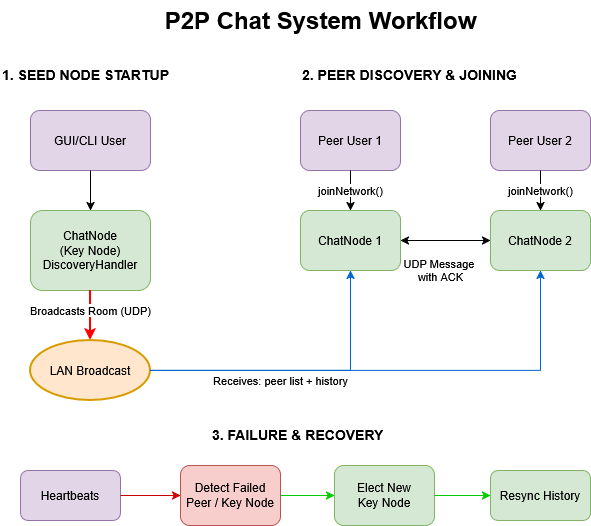

The diagram above was exported from draw.io. Its source (the exported page's mxGraphModel, read from the mxfile embedded in the PNG):
<mxGraphModel dx="1188" dy="677" grid="1" gridSize="10" guides="1" tooltips="1" connect="1" arrows="1" fold="1" page="1" pageScale="1" pageWidth="827" pageHeight="1169" math="0" shadow="0">
  <root>
    <mxCell id="0" />
    <mxCell id="1" parent="0" />
    <mxCell id="yN-1ysEZfeJObsC0wlgG-1" parent="1" style="text;html=1;align=center;verticalAlign=middle;resizable=0;points=[];autosize=1;strokeColor=none;fillColor=none;fontSize=24;fontStyle=1" value="P2P Chat System Workflow" vertex="1">
      <mxGeometry height="40" width="400" x="170" y="20" as="geometry" />
    </mxCell>
    <mxCell id="yN-1ysEZfeJObsC0wlgG-2" parent="1" style="text;html=1;align=left;verticalAlign=top;resizable=0;points=[];autosize=1;strokeColor=none;fillColor=none;fontSize=14;fontStyle=1" value="1. SEED NODE STARTUP" vertex="1">
      <mxGeometry height="30" width="200" x="50" y="80" as="geometry" />
    </mxCell>
    <mxCell id="yN-1ysEZfeJObsC0wlgG-3" parent="1" style="rounded=1;whiteSpace=wrap;html=1;fillColor=#e1d5e7;strokeColor=#9673a6" value="GUI/CLI User" vertex="1">
      <mxGeometry height="60" width="120" x="80" y="130" as="geometry" />
    </mxCell>
    <mxCell id="yN-1ysEZfeJObsC0wlgG-4" edge="1" parent="1" source="yN-1ysEZfeJObsC0wlgG-3" style="edgeStyle=orthogonalEdgeStyle;rounded=0;orthogonalLoop=1;jettySize=auto;html=1;strokeColor=#000000" target="yN-1ysEZfeJObsC0wlgG-5" value="">
      <mxGeometry relative="1" as="geometry" />
    </mxCell>
    <mxCell id="yN-1ysEZfeJObsC0wlgG-5" parent="1" style="rounded=1;whiteSpace=wrap;html=1;fillColor=#d5e8d4;strokeColor=#82b366" value="ChatNode&#10;(Key Node)&#10;DiscoveryHandler" vertex="1">
      <mxGeometry height="80" width="120" x="80" y="230" as="geometry" />
    </mxCell>
    <mxCell id="yN-1ysEZfeJObsC0wlgG-6" edge="1" parent="1" source="yN-1ysEZfeJObsC0wlgG-5" style="edgeStyle=orthogonalEdgeStyle;rounded=0;orthogonalLoop=1;jettySize=auto;html=1;strokeColor=#ff0000;strokeWidth=2" target="yN-1ysEZfeJObsC0wlgG-7" value="Broadcasts Room (UDP)">
      <mxGeometry relative="1" x="-0.2" as="geometry">
        <mxPoint as="offset" />
      </mxGeometry>
    </mxCell>
    <mxCell id="yN-1ysEZfeJObsC0wlgG-7" parent="1" style="ellipse;whiteSpace=wrap;html=1;fillColor=#ffe6cc;strokeColor=#d79b00;strokeWidth=2" value="LAN Broadcast" vertex="1">
      <mxGeometry height="60" width="120" x="80" y="360" as="geometry" />
    </mxCell>
    <mxCell id="yN-1ysEZfeJObsC0wlgG-8" parent="1" style="text;html=1;align=left;verticalAlign=top;resizable=0;points=[];autosize=1;strokeColor=none;fillColor=none;fontSize=14;fontStyle=1" value="2. PEER DISCOVERY &amp; JOINING" vertex="1">
      <mxGeometry height="30" width="250" x="350" y="80" as="geometry" />
    </mxCell>
    <mxCell id="yN-1ysEZfeJObsC0wlgG-9" parent="1" style="rounded=1;whiteSpace=wrap;html=1;fillColor=#e1d5e7;strokeColor=#9673a6" value="Peer User 1" vertex="1">
      <mxGeometry height="60" width="100" x="350" y="130" as="geometry" />
    </mxCell>
    <mxCell id="yN-1ysEZfeJObsC0wlgG-39" edge="1" parent="1" source="yN-1ysEZfeJObsC0wlgG-10" style="edgeStyle=orthogonalEdgeStyle;rounded=0;orthogonalLoop=1;jettySize=auto;html=1;entryX=0;entryY=0.5;entryDx=0;entryDy=0;" target="yN-1ysEZfeJObsC0wlgG-14" value="&lt;div&gt;UDP Message&amp;nbsp;&lt;/div&gt;&lt;div&gt;with ACK&lt;/div&gt;">
      <mxGeometry relative="1" x="-0.1111" y="-30" as="geometry">
        <mxPoint as="offset" />
      </mxGeometry>
    </mxCell>
    <mxCell id="yN-1ysEZfeJObsC0wlgG-10" parent="1" style="rounded=1;whiteSpace=wrap;html=1;fillColor=#d5e8d4;strokeColor=#82b366" value="ChatNode 1" vertex="1">
      <mxGeometry height="60" width="100" x="350" y="230" as="geometry" />
    </mxCell>
    <mxCell id="yN-1ysEZfeJObsC0wlgG-11" edge="1" parent="1" source="yN-1ysEZfeJObsC0wlgG-9" style="edgeStyle=orthogonalEdgeStyle;rounded=0;orthogonalLoop=1;jettySize=auto;html=1;strokeColor=#000000" target="yN-1ysEZfeJObsC0wlgG-10" value="joinNetwork()">
      <mxGeometry relative="1" as="geometry" />
    </mxCell>
    <mxCell id="yN-1ysEZfeJObsC0wlgG-12" edge="1" parent="1" source="yN-1ysEZfeJObsC0wlgG-7" style="edgeStyle=orthogonalEdgeStyle;rounded=0;orthogonalLoop=1;jettySize=auto;html=1;strokeColor=#0066cc" target="yN-1ysEZfeJObsC0wlgG-10" value="Receives: peer list + history">
      <mxGeometry relative="1" x="-0.1333" y="-10" as="geometry">
        <mxPoint as="offset" />
      </mxGeometry>
    </mxCell>
    <mxCell id="yN-1ysEZfeJObsC0wlgG-13" parent="1" style="rounded=1;whiteSpace=wrap;html=1;fillColor=#e1d5e7;strokeColor=#9673a6" value="Peer User 2" vertex="1">
      <mxGeometry height="60" width="100" x="540" y="130" as="geometry" />
    </mxCell>
    <mxCell id="yN-1ysEZfeJObsC0wlgG-38" edge="1" parent="1" source="yN-1ysEZfeJObsC0wlgG-14" style="edgeStyle=orthogonalEdgeStyle;rounded=0;orthogonalLoop=1;jettySize=auto;html=1;entryX=1;entryY=0.5;entryDx=0;entryDy=0;" target="yN-1ysEZfeJObsC0wlgG-10">
      <mxGeometry relative="1" as="geometry" />
    </mxCell>
    <mxCell id="yN-1ysEZfeJObsC0wlgG-14" parent="1" style="rounded=1;whiteSpace=wrap;html=1;fillColor=#d5e8d4;strokeColor=#82b366" value="ChatNode 2" vertex="1">
      <mxGeometry height="60" width="100" x="540" y="230" as="geometry" />
    </mxCell>
    <mxCell id="yN-1ysEZfeJObsC0wlgG-15" edge="1" parent="1" source="yN-1ysEZfeJObsC0wlgG-13" style="edgeStyle=orthogonalEdgeStyle;rounded=0;orthogonalLoop=1;jettySize=auto;html=1;strokeColor=#000000" target="yN-1ysEZfeJObsC0wlgG-14" value="joinNetwork()">
      <mxGeometry relative="1" as="geometry" />
    </mxCell>
    <mxCell id="yN-1ysEZfeJObsC0wlgG-16" edge="1" parent="1" source="yN-1ysEZfeJObsC0wlgG-7" style="edgeStyle=orthogonalEdgeStyle;rounded=0;orthogonalLoop=1;jettySize=auto;html=1;strokeColor=#0066cc" target="yN-1ysEZfeJObsC0wlgG-14" value="">
      <mxGeometry relative="1" as="geometry" />
    </mxCell>
    <mxCell id="yN-1ysEZfeJObsC0wlgG-28" parent="1" style="text;html=1;align=left;verticalAlign=top;resizable=0;points=[];autosize=1;strokeColor=none;fillColor=none;fontSize=14;fontStyle=1" value="3. FAILURE &amp;amp; RECOVERY" vertex="1">
      <mxGeometry height="30" width="190" x="260" y="440" as="geometry" />
    </mxCell>
    <mxCell id="yN-1ysEZfeJObsC0wlgG-29" parent="1" style="rounded=1;whiteSpace=wrap;html=1;fillColor=#e1d5e7;strokeColor=#9673a6" value="Heartbeats" vertex="1">
      <mxGeometry height="50" width="100" x="70" y="490" as="geometry" />
    </mxCell>
    <mxCell id="yN-1ysEZfeJObsC0wlgG-30" parent="1" style="rounded=1;whiteSpace=wrap;html=1;fillColor=#f8cecc;strokeColor=#b85450" value="Detect Failed&#10;Peer / Key Node" vertex="1">
      <mxGeometry height="60" width="100" x="230" y="485" as="geometry" />
    </mxCell>
    <mxCell id="yN-1ysEZfeJObsC0wlgG-31" edge="1" parent="1" source="yN-1ysEZfeJObsC0wlgG-29" style="edgeStyle=orthogonalEdgeStyle;rounded=0;orthogonalLoop=1;jettySize=auto;html=1;strokeColor=#cc0000" target="yN-1ysEZfeJObsC0wlgG-30" value="">
      <mxGeometry relative="1" as="geometry" />
    </mxCell>
    <mxCell id="yN-1ysEZfeJObsC0wlgG-32" parent="1" style="rounded=1;whiteSpace=wrap;html=1;fillColor=#d5e8d4;strokeColor=#82b366" value="Elect New&#10;Key Node" vertex="1">
      <mxGeometry height="60" width="100" x="384" y="485" as="geometry" />
    </mxCell>
    <mxCell id="yN-1ysEZfeJObsC0wlgG-33" edge="1" parent="1" source="yN-1ysEZfeJObsC0wlgG-30" style="edgeStyle=orthogonalEdgeStyle;rounded=0;orthogonalLoop=1;jettySize=auto;html=1;strokeColor=#00cc00" target="yN-1ysEZfeJObsC0wlgG-32" value="">
      <mxGeometry relative="1" as="geometry" />
    </mxCell>
    <mxCell id="yN-1ysEZfeJObsC0wlgG-34" parent="1" style="rounded=1;whiteSpace=wrap;html=1;fillColor=#d5e8d4;strokeColor=#82b366" value="Resync History" vertex="1">
      <mxGeometry height="50" width="100" x="540" y="490" as="geometry" />
    </mxCell>
    <mxCell id="yN-1ysEZfeJObsC0wlgG-35" edge="1" parent="1" source="yN-1ysEZfeJObsC0wlgG-32" style="edgeStyle=orthogonalEdgeStyle;rounded=0;orthogonalLoop=1;jettySize=auto;html=1;strokeColor=#00cc00" target="yN-1ysEZfeJObsC0wlgG-34" value="">
      <mxGeometry relative="1" as="geometry" />
    </mxCell>
  </root>
</mxGraphModel>